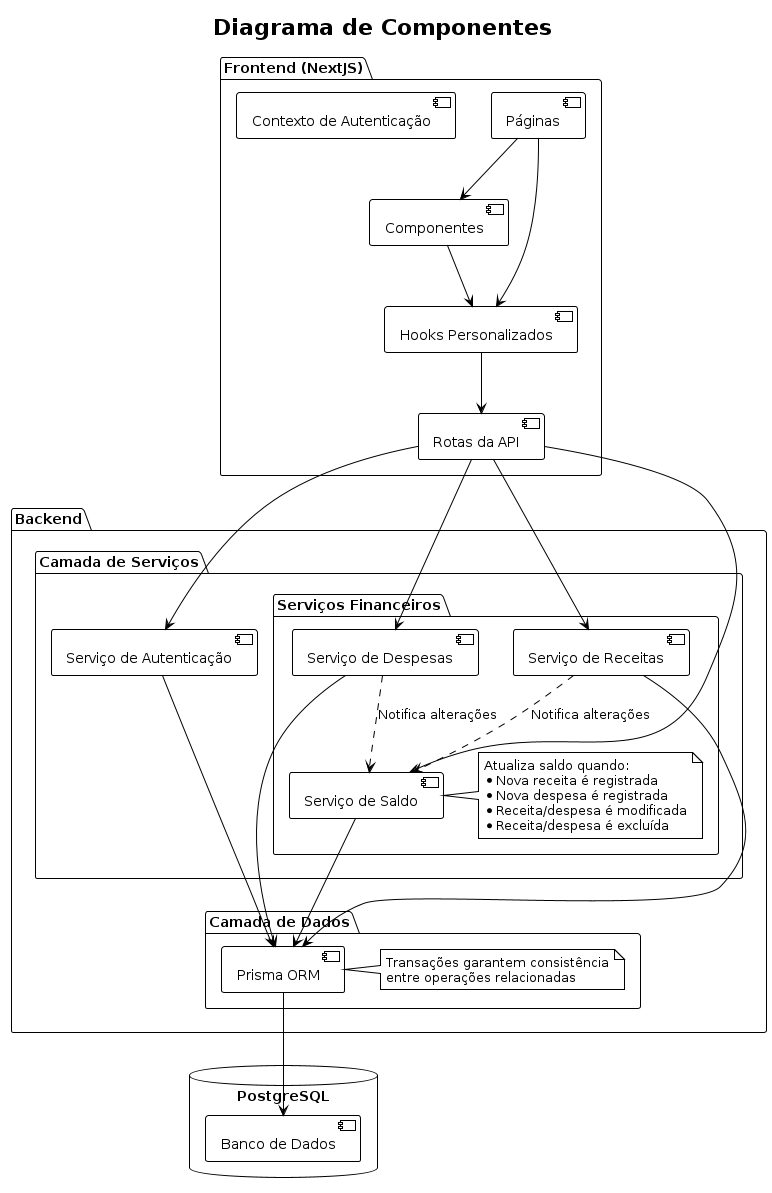

The diagram above was rendered by PlantUML. Its source (embedded in the PNG):
@startuml "Diagrama de Componentes"
!theme plain
title Diagrama de Componentes

package "Frontend (NextJS)" {
  [Páginas]
  [Componentes]
  [Hooks Personalizados]
  [Contexto de Autenticação]
  [Rotas da API]
}

package "Backend" {
  package "Camada de Serviços" {
    [Serviço de Autenticação] as Auth

    package "Serviços Financeiros" {
      [Serviço de Despesas] as Despesas
      [Serviço de Receitas] as Receitas
      [Serviço de Saldo] as Saldo

      note right of Saldo
        Atualiza saldo quando:
        * Nova receita é registrada
        * Nova despesa é registrada
        * Receita/despesa é modificada
        * Receita/despesa é excluída
      end note
    }
  }

  package "Camada de Dados" {
    [Prisma ORM] as ORM

    note right of ORM
      Transações garantem consistência
      entre operações relacionadas
    end note
  }
}

database "PostgreSQL" {
  [Banco de Dados]
}

' Fluxo Frontend -> Backend
[Páginas] --> [Componentes]
[Páginas] --> [Hooks Personalizados]
[Componentes] --> [Hooks Personalizados]
[Hooks Personalizados] --> [Rotas da API]

' Rotas API -> Serviços
[Rotas da API] --> Auth
[Rotas da API] --> Despesas
[Rotas da API] --> Receitas
[Rotas da API] --> Saldo

' Interações entre Serviços
Despesas ..> Saldo : Notifica alterações
Receitas ..> Saldo : Notifica alterações

' Acesso ao Banco
Auth --> ORM
Despesas --> ORM
Receitas --> ORM
Saldo --> ORM

ORM --> [Banco de Dados]

@enduml